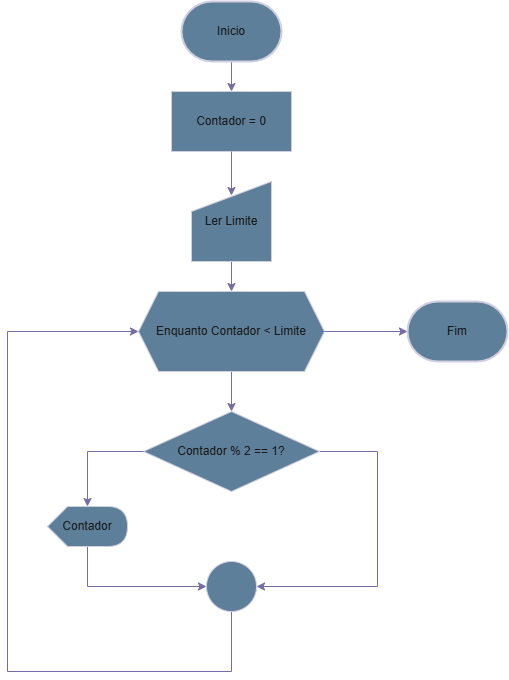

The diagram above was exported from draw.io. Its source (the exported page's mxGraphModel, read from the mxfile embedded in the PNG):
<mxGraphModel dx="1420" dy="786" grid="1" gridSize="10" guides="1" tooltips="1" connect="1" arrows="1" fold="1" page="1" pageScale="1" pageWidth="827" pageHeight="1169" math="0" shadow="0">
  <root>
    <mxCell id="0" />
    <mxCell id="1" parent="0" />
    <mxCell id="n1m-bWtTrszNFpduIRWk-1" value="Fim" style="strokeWidth=2;html=1;shape=mxgraph.flowchart.terminator;whiteSpace=wrap;strokeColor=#D0CEE2;fontColor=#1A1A1A;fillColor=#5D7F99;" vertex="1" parent="1">
      <mxGeometry x="590" y="340" width="100" height="60" as="geometry" />
    </mxCell>
    <mxCell id="n1m-bWtTrszNFpduIRWk-15" style="edgeStyle=orthogonalEdgeStyle;rounded=0;orthogonalLoop=1;jettySize=auto;html=1;entryX=0.5;entryY=0;entryDx=0;entryDy=0;strokeColor=#736CA8;fontColor=#1A1A1A;" edge="1" parent="1" source="n1m-bWtTrszNFpduIRWk-2" target="n1m-bWtTrszNFpduIRWk-3">
      <mxGeometry relative="1" as="geometry" />
    </mxCell>
    <mxCell id="n1m-bWtTrszNFpduIRWk-2" value="Inicio" style="strokeWidth=2;html=1;shape=mxgraph.flowchart.terminator;whiteSpace=wrap;strokeColor=#D0CEE2;fontColor=#1A1A1A;fillColor=#5D7F99;" vertex="1" parent="1">
      <mxGeometry x="364" y="40" width="100" height="60" as="geometry" />
    </mxCell>
    <mxCell id="n1m-bWtTrszNFpduIRWk-3" value="Contador = 0" style="rounded=0;whiteSpace=wrap;html=1;strokeColor=#D0CEE2;fontColor=#1A1A1A;fillColor=#5D7F99;" vertex="1" parent="1">
      <mxGeometry x="354" y="130" width="120" height="60" as="geometry" />
    </mxCell>
    <mxCell id="n1m-bWtTrszNFpduIRWk-13" style="edgeStyle=orthogonalEdgeStyle;rounded=0;orthogonalLoop=1;jettySize=auto;html=1;entryX=0.5;entryY=0;entryDx=0;entryDy=0;strokeColor=#736CA8;fontColor=#1A1A1A;" edge="1" parent="1" source="n1m-bWtTrszNFpduIRWk-4" target="n1m-bWtTrszNFpduIRWk-5">
      <mxGeometry relative="1" as="geometry" />
    </mxCell>
    <mxCell id="n1m-bWtTrszNFpduIRWk-4" value="Ler Limite" style="shape=manualInput;whiteSpace=wrap;html=1;strokeColor=#D0CEE2;fontColor=#1A1A1A;fillColor=#5D7F99;" vertex="1" parent="1">
      <mxGeometry x="374" y="220" width="80" height="80" as="geometry" />
    </mxCell>
    <mxCell id="n1m-bWtTrszNFpduIRWk-12" style="edgeStyle=orthogonalEdgeStyle;rounded=0;orthogonalLoop=1;jettySize=auto;html=1;entryX=0.5;entryY=0;entryDx=0;entryDy=0;strokeColor=#736CA8;fontColor=#1A1A1A;" edge="1" parent="1" source="n1m-bWtTrszNFpduIRWk-5" target="n1m-bWtTrszNFpduIRWk-6">
      <mxGeometry relative="1" as="geometry" />
    </mxCell>
    <mxCell id="n1m-bWtTrszNFpduIRWk-5" value="Enquanto Contador &amp;lt; Limite" style="shape=hexagon;perimeter=hexagonPerimeter2;whiteSpace=wrap;html=1;fixedSize=1;strokeColor=#D0CEE2;fontColor=#1A1A1A;fillColor=#5D7F99;" vertex="1" parent="1">
      <mxGeometry x="321" y="330" width="186" height="80" as="geometry" />
    </mxCell>
    <mxCell id="n1m-bWtTrszNFpduIRWk-11" style="edgeStyle=orthogonalEdgeStyle;rounded=0;orthogonalLoop=1;jettySize=auto;html=1;entryX=1;entryY=0.5;entryDx=0;entryDy=0;strokeColor=#736CA8;fontColor=#1A1A1A;" edge="1" parent="1" source="n1m-bWtTrszNFpduIRWk-6" target="n1m-bWtTrszNFpduIRWk-8">
      <mxGeometry relative="1" as="geometry">
        <Array as="points">
          <mxPoint x="560" y="490" />
          <mxPoint x="560" y="625" />
        </Array>
      </mxGeometry>
    </mxCell>
    <mxCell id="n1m-bWtTrszNFpduIRWk-6" value="Contador % 2 == 1?" style="rhombus;whiteSpace=wrap;html=1;strokeColor=#D0CEE2;fontColor=#1A1A1A;fillColor=#5D7F99;" vertex="1" parent="1">
      <mxGeometry x="326" y="450" width="176" height="80" as="geometry" />
    </mxCell>
    <mxCell id="n1m-bWtTrszNFpduIRWk-10" style="edgeStyle=orthogonalEdgeStyle;rounded=0;orthogonalLoop=1;jettySize=auto;html=1;entryX=0;entryY=0.5;entryDx=0;entryDy=0;strokeColor=#736CA8;fontColor=#1A1A1A;" edge="1" parent="1" source="n1m-bWtTrszNFpduIRWk-7" target="n1m-bWtTrszNFpduIRWk-8">
      <mxGeometry relative="1" as="geometry">
        <Array as="points">
          <mxPoint x="270" y="625" />
        </Array>
      </mxGeometry>
    </mxCell>
    <mxCell id="n1m-bWtTrszNFpduIRWk-7" value="Contador" style="shape=display;whiteSpace=wrap;html=1;strokeColor=#D0CEE2;fontColor=#1A1A1A;fillColor=#5D7F99;" vertex="1" parent="1">
      <mxGeometry x="230" y="545" width="80" height="40" as="geometry" />
    </mxCell>
    <mxCell id="n1m-bWtTrszNFpduIRWk-17" style="edgeStyle=orthogonalEdgeStyle;rounded=0;orthogonalLoop=1;jettySize=auto;html=1;entryX=0;entryY=0.5;entryDx=0;entryDy=0;strokeColor=#736CA8;fontColor=#1A1A1A;" edge="1" parent="1" source="n1m-bWtTrszNFpduIRWk-8" target="n1m-bWtTrszNFpduIRWk-5">
      <mxGeometry relative="1" as="geometry">
        <Array as="points">
          <mxPoint x="414" y="710" />
          <mxPoint x="190" y="710" />
          <mxPoint x="190" y="370" />
        </Array>
      </mxGeometry>
    </mxCell>
    <mxCell id="n1m-bWtTrszNFpduIRWk-8" value="" style="ellipse;whiteSpace=wrap;html=1;aspect=fixed;strokeColor=#D0CEE2;fontColor=#1A1A1A;fillColor=#5D7F99;" vertex="1" parent="1">
      <mxGeometry x="389" y="600" width="50" height="50" as="geometry" />
    </mxCell>
    <mxCell id="n1m-bWtTrszNFpduIRWk-9" style="edgeStyle=orthogonalEdgeStyle;rounded=0;orthogonalLoop=1;jettySize=auto;html=1;entryX=0;entryY=0;entryDx=40;entryDy=0;entryPerimeter=0;strokeColor=#736CA8;fontColor=#1A1A1A;" edge="1" parent="1" source="n1m-bWtTrszNFpduIRWk-6" target="n1m-bWtTrszNFpduIRWk-7">
      <mxGeometry relative="1" as="geometry" />
    </mxCell>
    <mxCell id="n1m-bWtTrszNFpduIRWk-14" style="edgeStyle=orthogonalEdgeStyle;rounded=0;orthogonalLoop=1;jettySize=auto;html=1;entryX=0.5;entryY=0.175;entryDx=0;entryDy=0;entryPerimeter=0;strokeColor=#736CA8;fontColor=#1A1A1A;" edge="1" parent="1" source="n1m-bWtTrszNFpduIRWk-3" target="n1m-bWtTrszNFpduIRWk-4">
      <mxGeometry relative="1" as="geometry" />
    </mxCell>
    <mxCell id="n1m-bWtTrszNFpduIRWk-16" style="edgeStyle=orthogonalEdgeStyle;rounded=0;orthogonalLoop=1;jettySize=auto;html=1;entryX=0;entryY=0.5;entryDx=0;entryDy=0;entryPerimeter=0;strokeColor=#736CA8;fontColor=#1A1A1A;" edge="1" parent="1" source="n1m-bWtTrszNFpduIRWk-5" target="n1m-bWtTrszNFpduIRWk-1">
      <mxGeometry relative="1" as="geometry" />
    </mxCell>
  </root>
</mxGraphModel>